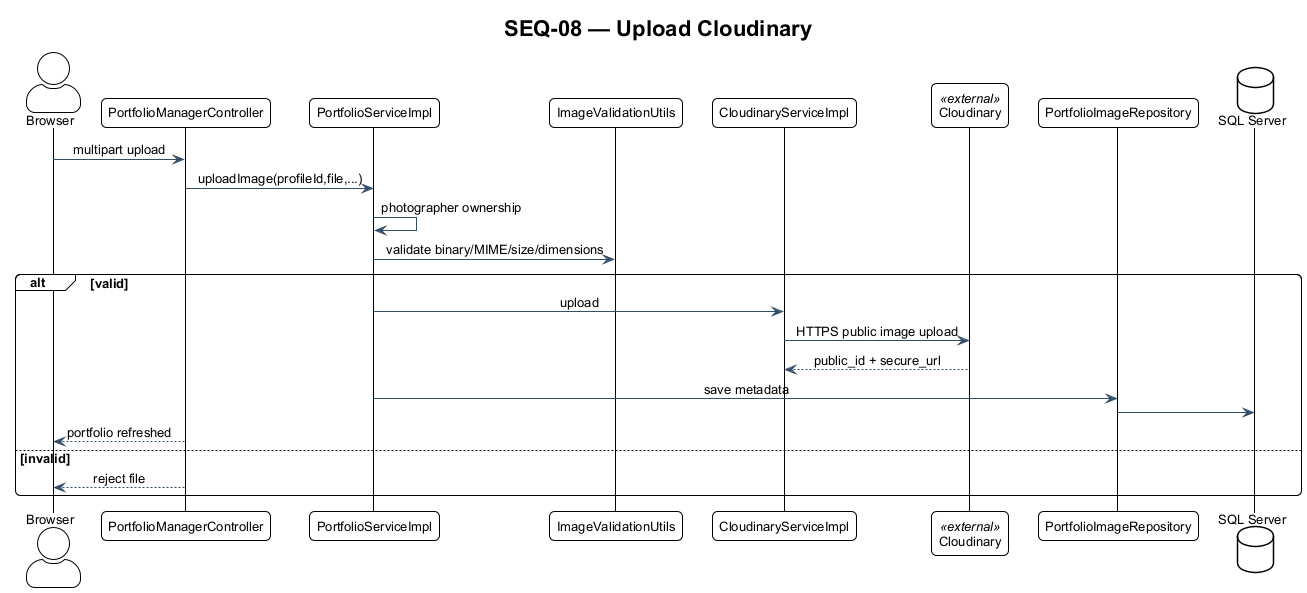

The diagram above was rendered by PlantUML. Its source (embedded in the PNG):
@startuml SEQ-08
!include ../theme.puml
title SEQ-08 — Upload Cloudinary
actor Browser
participant PortfolioManagerController
participant PortfolioServiceImpl
participant ImageValidationUtils
participant CloudinaryServiceImpl
participant Cloudinary <<external>>
participant PortfolioImageRepository
database "SQL Server" as DB
Browser -> PortfolioManagerController : multipart upload
PortfolioManagerController -> PortfolioServiceImpl : uploadImage(profileId,file,...)
PortfolioServiceImpl -> PortfolioServiceImpl : photographer ownership
PortfolioServiceImpl -> ImageValidationUtils : validate binary/MIME/size/dimensions
alt valid
  PortfolioServiceImpl -> CloudinaryServiceImpl : upload
  CloudinaryServiceImpl -> Cloudinary : HTTPS public image upload
  Cloudinary --> CloudinaryServiceImpl : public_id + secure_url
  PortfolioServiceImpl -> PortfolioImageRepository : save metadata
  PortfolioImageRepository -> DB
  PortfolioManagerController --> Browser : portfolio refreshed
else invalid
  PortfolioManagerController --> Browser : reject file
end
@enduml